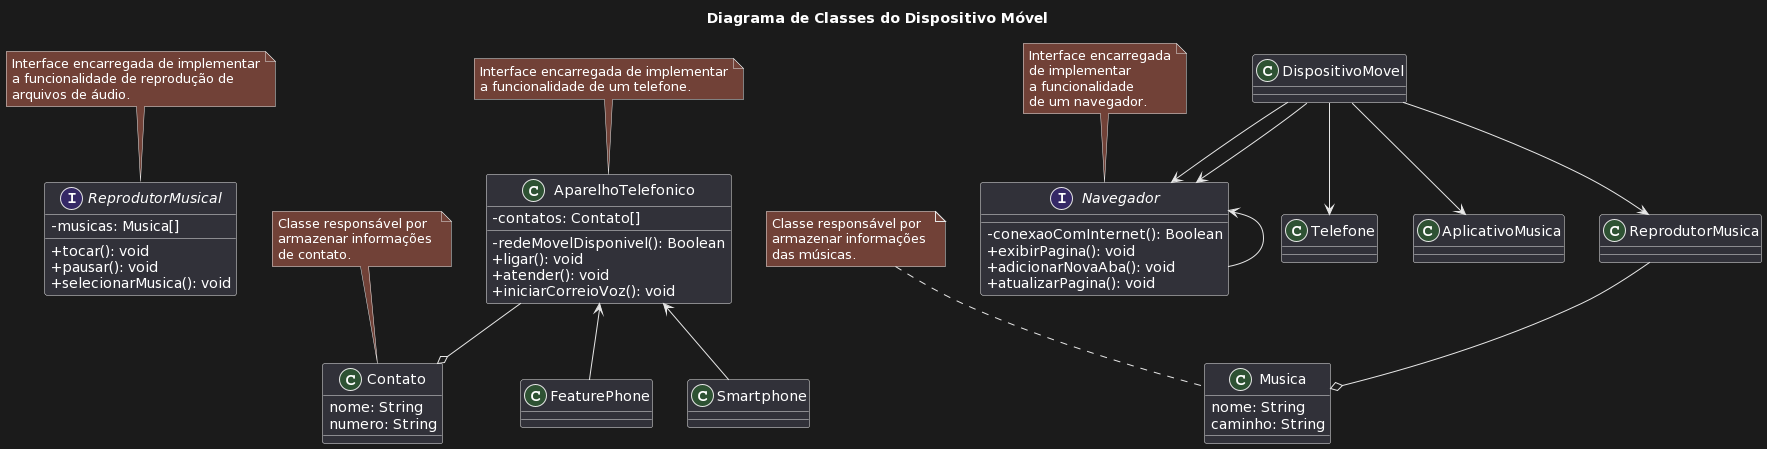

The diagram above was rendered by PlantUML. Its source (embedded in the PNG):
@startuml
title Diagrama de Classes do Dispositivo Móvel

skinparam classAttributeIconSize 0

interface "ReprodutorMusical" as ReprodutorMusical {
  -musicas: Musica[]
  +tocar(): void
  +pausar(): void
  +selecionarMusica(): void
}

class AparelhoTelefonico {
  -contatos: Contato[]
  -redeMovelDisponivel(): Boolean
  +ligar(): void
  +atender(): void
  +iniciarCorreioVoz(): void
}

class Musica {
  nome: String
  caminho: String
}

class Contato {
  nome: String
  numero: String
}

interface "Navegador" as Navegador {
  -conexaoComInternet(): Boolean
  +exibirPagina(): void
  +adicionarNovaAba(): void
  +atualizarPagina(): void
}

note top of ReprodutorMusical
  Interface encarregada de implementar
  a funcionalidade de reprodução de 
  arquivos de áudio.
end note

note top of AparelhoTelefonico
  Interface encarregada de implementar
  a funcionalidade de um telefone.
end note

note top of Musica
  Classe responsável por 
  armazenar informações 
  das músicas.
end note

note top of Contato
  Classe responsável por 
  armazenar informações 
  de contato.
end note

note top of Navegador
  Interface encarregada
  de implementar
  a funcionalidade 
  de um navegador.
end note

DispositivoMovel --> Telefone
DispositivoMovel --> Navegador
DispositivoMovel --> AplicativoMusica
DispositivoMovel --> ReprodutorMusica
DispositivoMovel --> Navegador

ReprodutorMusica --o Musica
AparelhoTelefonico <-- FeaturePhone
AparelhoTelefonico <-- Smartphone
AparelhoTelefonico --o Contato

Navegador <-- Navegador
@enduml